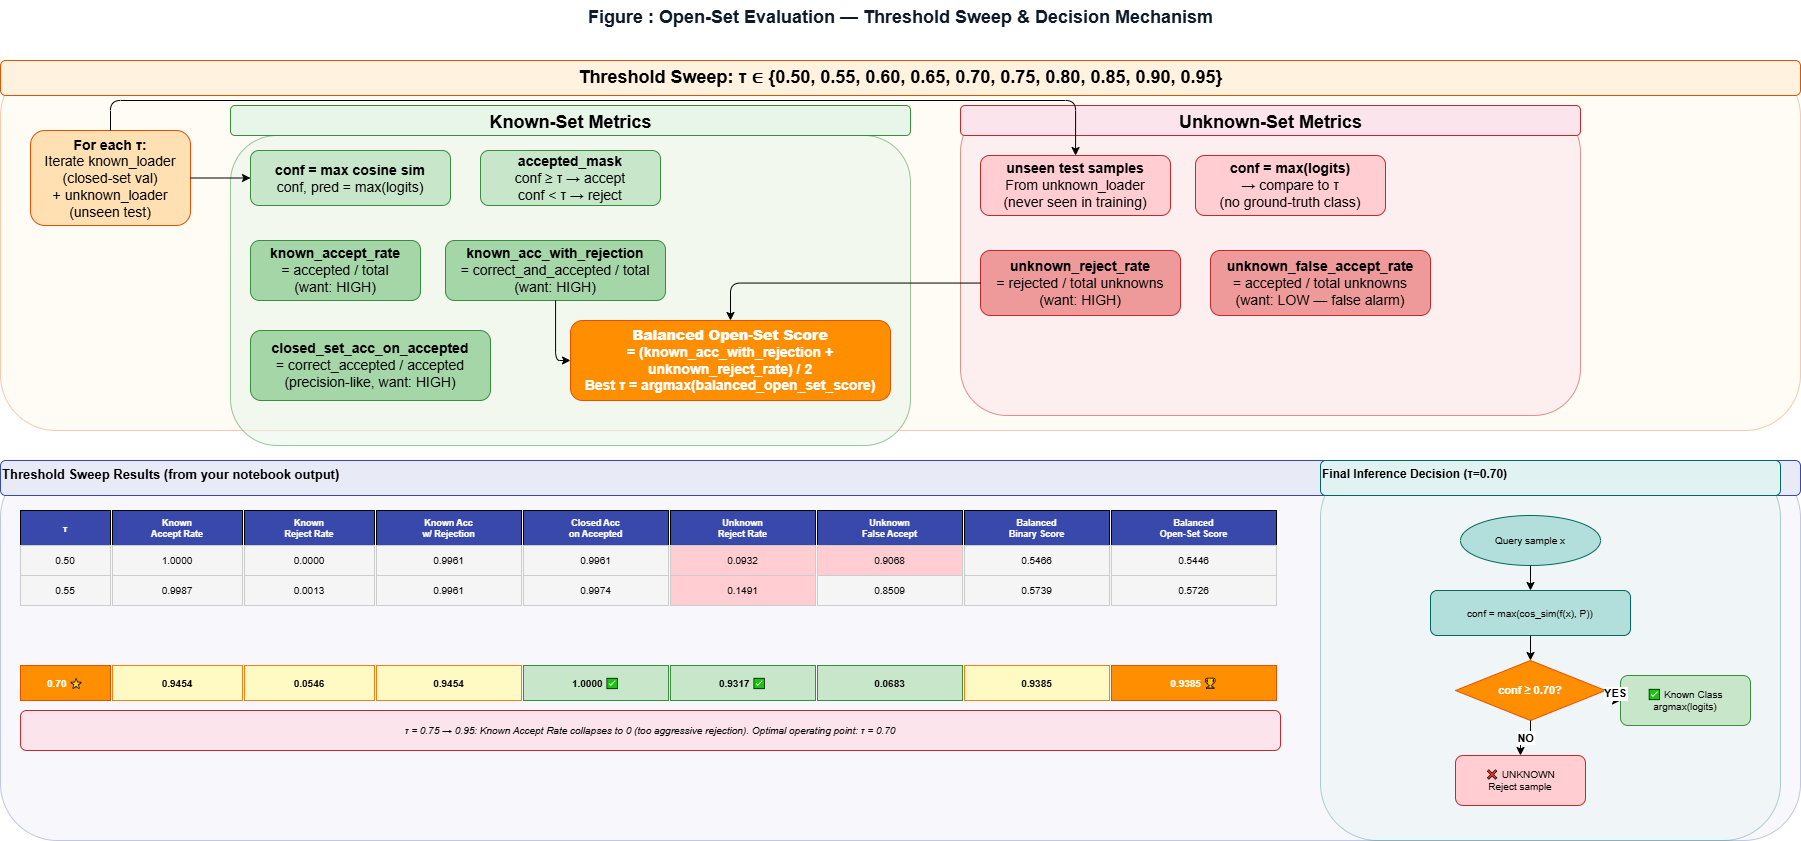

The diagram above was exported from draw.io. Its source (the exported page's mxGraphModel, read from the mxfile embedded in the PNG):
<mxGraphModel dx="1864" dy="1036" grid="1" gridSize="10" guides="1" tooltips="1" connect="1" arrows="1" fold="1" page="1" pageScale="1" pageWidth="2000" pageHeight="1500" math="0" shadow="0">
  <root>
    <mxCell id="0" />
    <mxCell id="1" parent="0" />
    <mxCell id="t" parent="1" style="text;html=1;strokeColor=none;fillColor=none;align=center;fontSize=18;fontStyle=1;fontColor=#0d1b2a;" value="Figure : Open-Set Evaluation — Threshold Sweep &amp;amp; Decision Mechanism" vertex="1">
      <mxGeometry height="45" width="1800" x="100" y="20" as="geometry" />
    </mxCell>
    <mxCell id="sweep_bg" parent="1" style="rounded=1;fillColor=#fff3e0;strokeColor=#e65100;opacity=30;" value="" vertex="1">
      <mxGeometry height="370" width="1800" x="100" y="80" as="geometry" />
    </mxCell>
    <mxCell id="sweep_title" parent="1" style="text;html=1;fontStyle=1;fontSize=13;fillColor=#fff3e0;strokeColor=#e65100;rounded=1;align=center;" value="&lt;font style=&quot;font-size: 18px;&quot;&gt;Threshold Sweep: τ ∈ {0.50, 0.55, 0.60, 0.65, 0.70, 0.75, 0.80, 0.85, 0.90, 0.95}&lt;/font&gt;" vertex="1">
      <mxGeometry height="35" width="1800" x="100" y="80" as="geometry" />
    </mxCell>
    <mxCell id="sw1" parent="1" style="rounded=1;whiteSpace=wrap;html=1;fillColor=#ffe0b2;strokeColor=#e65100;fontSize=10;" value="&lt;font style=&quot;font-size: 14px;&quot;&gt;&lt;b style=&quot;&quot;&gt;For each τ:&lt;/b&gt;&lt;br&gt;Iterate known_loader&lt;br&gt;(closed-set val)&lt;br&gt;+ unknown_loader&lt;br&gt;(unseen test)&lt;/font&gt;" vertex="1">
      <mxGeometry height="95" width="160" x="130" y="150" as="geometry" />
    </mxCell>
    <mxCell id="km_bg" parent="1" style="rounded=1;fillColor=#e8f5e9;strokeColor=#388e3c;opacity=50;" value="" vertex="1">
      <mxGeometry height="310" width="680" x="330" y="155" as="geometry" />
    </mxCell>
    <mxCell id="km_title" parent="1" style="text;html=1;fontStyle=1;fontSize=12;fillColor=#e8f5e9;strokeColor=#388e3c;rounded=1;align=center;" value="&lt;font style=&quot;font-size: 18px;&quot;&gt;Known-Set Metrics&lt;/font&gt;" vertex="1">
      <mxGeometry height="30" width="680" x="330" y="125" as="geometry" />
    </mxCell>
    <mxCell id="km1" parent="1" style="rounded=1;whiteSpace=wrap;html=1;fillColor=#c8e6c9;strokeColor=#388e3c;fontSize=10;" value="&lt;font style=&quot;font-size: 14px;&quot;&gt;&lt;b&gt;conf = max cosine sim&lt;/b&gt;&lt;br&gt;conf, pred = max(logits)&lt;/font&gt;" vertex="1">
      <mxGeometry height="55" width="200" x="350" y="170" as="geometry" />
    </mxCell>
    <mxCell id="km2" parent="1" style="rounded=1;whiteSpace=wrap;html=1;fillColor=#c8e6c9;strokeColor=#388e3c;fontSize=10;" value="&lt;font style=&quot;font-size: 14px;&quot;&gt;&lt;b&gt;accepted_mask&lt;/b&gt;&lt;br&gt;conf ≥ τ → accept&lt;br&gt;conf &amp;lt; τ → reject&lt;/font&gt;" vertex="1">
      <mxGeometry height="55" width="180" x="580" y="170" as="geometry" />
    </mxCell>
    <mxCell id="km3" parent="1" style="rounded=1;whiteSpace=wrap;html=1;fillColor=#a5d6a7;strokeColor=#388e3c;fontSize=10;" value="&lt;font style=&quot;font-size: 14px;&quot;&gt;&lt;b&gt;known_accept_rate&lt;/b&gt;&lt;br&gt;= accepted / total&lt;br&gt;(want: HIGH)&lt;/font&gt;" vertex="1">
      <mxGeometry height="60" width="170" x="350" y="260" as="geometry" />
    </mxCell>
    <mxCell id="km4" parent="1" style="rounded=1;whiteSpace=wrap;html=1;fillColor=#a5d6a7;strokeColor=#388e3c;fontSize=10;" value="&lt;font style=&quot;font-size: 14px;&quot;&gt;&lt;b&gt;known_acc_with_rejection&lt;/b&gt;&lt;br&gt;= correct_and_accepted / total&lt;br&gt;(want: HIGH)&lt;/font&gt;" vertex="1">
      <mxGeometry height="60" width="220" x="545" y="260" as="geometry" />
    </mxCell>
    <mxCell id="km5" parent="1" style="rounded=1;whiteSpace=wrap;html=1;fillColor=#a5d6a7;strokeColor=#388e3c;fontSize=10;" value="&lt;font style=&quot;font-size: 14px;&quot;&gt;&lt;b&gt;closed_set_acc_on_accepted&lt;/b&gt;&lt;br&gt;= correct_accepted / accepted&lt;br&gt;(precision-like, want: HIGH)&lt;/font&gt;" vertex="1">
      <mxGeometry height="70" width="240" x="350" y="350" as="geometry" />
    </mxCell>
    <mxCell id="um_bg" parent="1" style="rounded=1;fillColor=#fce4ec;strokeColor=#c62828;opacity=50;" value="" vertex="1">
      <mxGeometry height="310" width="620" x="1060" y="125" as="geometry" />
    </mxCell>
    <mxCell id="um_title" parent="1" style="text;html=1;fontStyle=1;fontSize=12;fillColor=#fce4ec;strokeColor=#c62828;rounded=1;align=center;" value="&lt;font style=&quot;font-size: 18px;&quot;&gt;Unknown-Set Metrics&lt;/font&gt;" vertex="1">
      <mxGeometry height="30" width="620" x="1060" y="125" as="geometry" />
    </mxCell>
    <mxCell id="um1" parent="1" style="rounded=1;whiteSpace=wrap;html=1;fillColor=#ffcdd2;strokeColor=#c62828;fontSize=10;" value="&lt;font style=&quot;font-size: 14px;&quot;&gt;&lt;b&gt;unseen test samples&lt;/b&gt;&lt;br&gt;From unknown_loader&lt;br&gt;(never seen in training)&lt;/font&gt;" vertex="1">
      <mxGeometry height="60" width="190" x="1080" y="175" as="geometry" />
    </mxCell>
    <mxCell id="um2" parent="1" style="rounded=1;whiteSpace=wrap;html=1;fillColor=#ffcdd2;strokeColor=#c62828;fontSize=10;" value="&lt;font style=&quot;font-size: 14px;&quot;&gt;&lt;b&gt;conf = max(logits)&lt;/b&gt;&lt;br&gt;→ compare to τ&lt;br&gt;(no ground-truth class)&lt;/font&gt;" vertex="1">
      <mxGeometry height="60" width="190" x="1295" y="175" as="geometry" />
    </mxCell>
    <mxCell id="um3" parent="1" style="rounded=1;whiteSpace=wrap;html=1;fillColor=#ef9a9a;strokeColor=#c62828;fontSize=10;" value="&lt;font style=&quot;font-size: 14px;&quot;&gt;&lt;b&gt;unknown_reject_rate&lt;/b&gt;&lt;br&gt;= rejected / total unknowns&lt;br&gt;(want: HIGH)&lt;/font&gt;" vertex="1">
      <mxGeometry height="65" width="200" x="1080" y="270" as="geometry" />
    </mxCell>
    <mxCell id="um4" parent="1" style="rounded=1;whiteSpace=wrap;html=1;fillColor=#ef9a9a;strokeColor=#c62828;fontSize=10;" value="&lt;font style=&quot;font-size: 14px;&quot;&gt;&lt;b&gt;unknown_false_accept_rate&lt;/b&gt;&lt;br&gt;= accepted / total unknowns&lt;br&gt;(want: LOW — false alarm)&lt;/font&gt;" vertex="1">
      <mxGeometry height="65" width="220" x="1310" y="270" as="geometry" />
    </mxCell>
    <mxCell id="combined" parent="1" style="rounded=1;whiteSpace=wrap;html=1;fillColor=#ff8f00;strokeColor=#e65100;fontSize=11;fontStyle=1;fontColor=#ffffff;" value="&lt;font style=&quot;font-size: 14px;&quot;&gt;&lt;b&gt;Balanced Open-Set Score&lt;/b&gt;&lt;br&gt;= (known_acc_with_rejection + unknown_reject_rate) / 2&lt;br&gt;Best τ = argmax(balanced_open_set_score)&lt;/font&gt;" vertex="1">
      <mxGeometry height="80" width="320" x="670" y="340" as="geometry" />
    </mxCell>
    <mxCell id="sa1" edge="1" parent="1" source="sw1" style="edgeStyle=orthogonalEdgeStyle;" target="km1">
      <mxGeometry relative="1" as="geometry" />
    </mxCell>
    <mxCell id="sa2" edge="1" parent="1" source="sw1" style="edgeStyle=orthogonalEdgeStyle;" target="um1">
      <mxGeometry relative="1" as="geometry">
        <Array as="points">
          <mxPoint x="210" y="120" />
          <mxPoint x="1175" y="120" />
        </Array>
      </mxGeometry>
    </mxCell>
    <mxCell id="sa3" edge="1" parent="1" source="km4" style="edgeStyle=orthogonalEdgeStyle;" target="combined">
      <mxGeometry relative="1" as="geometry">
        <Array as="points">
          <mxPoint x="655" y="380" />
        </Array>
      </mxGeometry>
    </mxCell>
    <mxCell id="sa4" edge="1" parent="1" source="um3" style="edgeStyle=orthogonalEdgeStyle;" target="combined">
      <mxGeometry relative="1" as="geometry" />
    </mxCell>
    <mxCell id="table_bg" parent="1" style="rounded=1;fillColor=#e8eaf6;strokeColor=#3949ab;opacity=30;" value="" vertex="1">
      <mxGeometry height="380" width="1800" x="100" y="480" as="geometry" />
    </mxCell>
    <mxCell id="table_title" parent="1" style="text;html=1;fontStyle=1;fontSize=13;fillColor=#e8eaf6;strokeColor=#3949ab;rounded=1;" value="Threshold Sweep Results (from your notebook output)" vertex="1">
      <mxGeometry height="35" width="1800" x="100" y="480" as="geometry" />
    </mxCell>
    <mxCell id="th_tau" parent="1" style="rounded=0;whiteSpace=wrap;html=1;fillColor=#3949ab;fontColor=#fff;fontStyle=1;fontSize=10;" value="τ" vertex="1">
      <mxGeometry height="35" width="90" x="120" y="530" as="geometry" />
    </mxCell>
    <mxCell id="th_kar" parent="1" style="rounded=0;whiteSpace=wrap;html=1;fillColor=#3949ab;fontColor=#fff;fontStyle=1;fontSize=9;" value="Known&#10;Accept Rate" vertex="1">
      <mxGeometry height="35" width="130" x="212" y="530" as="geometry" />
    </mxCell>
    <mxCell id="th_krr" parent="1" style="rounded=0;whiteSpace=wrap;html=1;fillColor=#3949ab;fontColor=#fff;fontStyle=1;fontSize=9;" value="Known&#10;Reject Rate" vertex="1">
      <mxGeometry height="35" width="130" x="344" y="530" as="geometry" />
    </mxCell>
    <mxCell id="th_kawr" parent="1" style="rounded=0;whiteSpace=wrap;html=1;fillColor=#3949ab;fontColor=#fff;fontStyle=1;fontSize=9;" value="Known Acc&#10;w/ Rejection" vertex="1">
      <mxGeometry height="35" width="145" x="476" y="530" as="geometry" />
    </mxCell>
    <mxCell id="th_csaa" parent="1" style="rounded=0;whiteSpace=wrap;html=1;fillColor=#3949ab;fontColor=#fff;fontStyle=1;fontSize=9;" value="Closed Acc&#10;on Accepted" vertex="1">
      <mxGeometry height="35" width="145" x="623" y="530" as="geometry" />
    </mxCell>
    <mxCell id="th_urr" parent="1" style="rounded=0;whiteSpace=wrap;html=1;fillColor=#3949ab;fontColor=#fff;fontStyle=1;fontSize=9;" value="Unknown&#10;Reject Rate" vertex="1">
      <mxGeometry height="35" width="145" x="770" y="530" as="geometry" />
    </mxCell>
    <mxCell id="th_ufar" parent="1" style="rounded=0;whiteSpace=wrap;html=1;fillColor=#3949ab;fontColor=#fff;fontStyle=1;fontSize=9;" value="Unknown&#10;False Accept" vertex="1">
      <mxGeometry height="35" width="145" x="917" y="530" as="geometry" />
    </mxCell>
    <mxCell id="th_bbs" parent="1" style="rounded=0;whiteSpace=wrap;html=1;fillColor=#3949ab;fontColor=#fff;fontStyle=1;fontSize=9;" value="Balanced&#10;Binary Score" vertex="1">
      <mxGeometry height="35" width="145" x="1064" y="530" as="geometry" />
    </mxCell>
    <mxCell id="th_bos" parent="1" style="rounded=0;whiteSpace=wrap;html=1;fillColor=#3949ab;fontColor=#fff;fontStyle=1;fontSize=9;" value="Balanced&#10;Open-Set Score" vertex="1">
      <mxGeometry height="35" width="165" x="1211" y="530" as="geometry" />
    </mxCell>
    <mxCell id="r1c1" parent="1" style="rounded=0;fontSize=10;fillColor=#f5f5f5;strokeColor=#cccccc;" value="0.50" vertex="1">
      <mxGeometry height="30" width="90" x="120" y="565" as="geometry" />
    </mxCell>
    <mxCell id="r1c2" parent="1" style="rounded=0;fontSize=10;fillColor=#f5f5f5;strokeColor=#cccccc;" value="1.0000" vertex="1">
      <mxGeometry height="30" width="130" x="212" y="565" as="geometry" />
    </mxCell>
    <mxCell id="r1c3" parent="1" style="rounded=0;fontSize=10;fillColor=#f5f5f5;strokeColor=#cccccc;" value="0.0000" vertex="1">
      <mxGeometry height="30" width="130" x="344" y="565" as="geometry" />
    </mxCell>
    <mxCell id="r1c4" parent="1" style="rounded=0;fontSize=10;fillColor=#f5f5f5;strokeColor=#cccccc;" value="0.9961" vertex="1">
      <mxGeometry height="30" width="145" x="476" y="565" as="geometry" />
    </mxCell>
    <mxCell id="r1c5" parent="1" style="rounded=0;fontSize=10;fillColor=#f5f5f5;strokeColor=#cccccc;" value="0.9961" vertex="1">
      <mxGeometry height="30" width="145" x="623" y="565" as="geometry" />
    </mxCell>
    <mxCell id="r1c6" parent="1" style="rounded=0;fontSize=10;fillColor=#ffcdd2;strokeColor=#cccccc;" value="0.0932" vertex="1">
      <mxGeometry height="30" width="145" x="770" y="565" as="geometry" />
    </mxCell>
    <mxCell id="r1c7" parent="1" style="rounded=0;fontSize=10;fillColor=#ffcdd2;strokeColor=#cccccc;" value="0.9068" vertex="1">
      <mxGeometry height="30" width="145" x="917" y="565" as="geometry" />
    </mxCell>
    <mxCell id="r1c8" parent="1" style="rounded=0;fontSize=10;fillColor=#f5f5f5;strokeColor=#cccccc;" value="0.5466" vertex="1">
      <mxGeometry height="30" width="145" x="1064" y="565" as="geometry" />
    </mxCell>
    <mxCell id="r1c9" parent="1" style="rounded=0;fontSize=10;fillColor=#f5f5f5;strokeColor=#cccccc;" value="0.5446" vertex="1">
      <mxGeometry height="30" width="165" x="1211" y="565" as="geometry" />
    </mxCell>
    <mxCell id="r2c1" parent="1" style="rounded=0;fontSize=10;fillColor=#f5f5f5;strokeColor=#cccccc;" value="0.55" vertex="1">
      <mxGeometry height="30" width="90" x="120" y="595" as="geometry" />
    </mxCell>
    <mxCell id="r2c2" parent="1" style="rounded=0;fontSize=10;fillColor=#f5f5f5;strokeColor=#cccccc;" value="0.9987" vertex="1">
      <mxGeometry height="30" width="130" x="212" y="595" as="geometry" />
    </mxCell>
    <mxCell id="r2c3" parent="1" style="rounded=0;fontSize=10;fillColor=#f5f5f5;strokeColor=#cccccc;" value="0.0013" vertex="1">
      <mxGeometry height="30" width="130" x="344" y="595" as="geometry" />
    </mxCell>
    <mxCell id="r2c4" parent="1" style="rounded=0;fontSize=10;fillColor=#f5f5f5;strokeColor=#cccccc;" value="0.9961" vertex="1">
      <mxGeometry height="30" width="145" x="476" y="595" as="geometry" />
    </mxCell>
    <mxCell id="r2c5" parent="1" style="rounded=0;fontSize=10;fillColor=#f5f5f5;strokeColor=#cccccc;" value="0.9974" vertex="1">
      <mxGeometry height="30" width="145" x="623" y="595" as="geometry" />
    </mxCell>
    <mxCell id="r2c6" parent="1" style="rounded=0;fontSize=10;fillColor=#ffcdd2;strokeColor=#cccccc;" value="0.1491" vertex="1">
      <mxGeometry height="30" width="145" x="770" y="595" as="geometry" />
    </mxCell>
    <mxCell id="r2c7" parent="1" style="rounded=0;fontSize=10;fillColor=#f5f5f5;strokeColor=#cccccc;" value="0.8509" vertex="1">
      <mxGeometry height="30" width="145" x="917" y="595" as="geometry" />
    </mxCell>
    <mxCell id="r2c8" parent="1" style="rounded=0;fontSize=10;fillColor=#f5f5f5;strokeColor=#cccccc;" value="0.5739" vertex="1">
      <mxGeometry height="30" width="145" x="1064" y="595" as="geometry" />
    </mxCell>
    <mxCell id="r2c9" parent="1" style="rounded=0;fontSize=10;fillColor=#f5f5f5;strokeColor=#cccccc;" value="0.5726" vertex="1">
      <mxGeometry height="30" width="165" x="1211" y="595" as="geometry" />
    </mxCell>
    <mxCell id="r5c1" parent="1" style="rounded=0;fontSize=10;fillColor=#ff8f00;fontColor=#fff;fontStyle=1;strokeColor=#e65100;" value="0.70 ⭐" vertex="1">
      <mxGeometry height="35" width="90" x="120" y="685" as="geometry" />
    </mxCell>
    <mxCell id="r5c2" parent="1" style="rounded=0;fontSize=10;fillColor=#fff9c4;strokeColor=#f57f17;fontStyle=1;" value="0.9454" vertex="1">
      <mxGeometry height="35" width="130" x="212" y="685" as="geometry" />
    </mxCell>
    <mxCell id="r5c3" parent="1" style="rounded=0;fontSize=10;fillColor=#fff9c4;strokeColor=#f57f17;fontStyle=1;" value="0.0546" vertex="1">
      <mxGeometry height="35" width="130" x="344" y="685" as="geometry" />
    </mxCell>
    <mxCell id="r5c4" parent="1" style="rounded=0;fontSize=10;fillColor=#fff9c4;strokeColor=#f57f17;fontStyle=1;" value="0.9454" vertex="1">
      <mxGeometry height="35" width="145" x="476" y="685" as="geometry" />
    </mxCell>
    <mxCell id="r5c5" parent="1" style="rounded=0;fontSize=10;fillColor=#c8e6c9;strokeColor=#388e3c;fontStyle=1;" value="1.0000 ✅" vertex="1">
      <mxGeometry height="35" width="145" x="623" y="685" as="geometry" />
    </mxCell>
    <mxCell id="r5c6" parent="1" style="rounded=0;fontSize=10;fillColor=#c8e6c9;strokeColor=#388e3c;fontStyle=1;" value="0.9317 ✅" vertex="1">
      <mxGeometry height="35" width="145" x="770" y="685" as="geometry" />
    </mxCell>
    <mxCell id="r5c7" parent="1" style="rounded=0;fontSize=10;fillColor=#c8e6c9;strokeColor=#388e3c;fontStyle=1;" value="0.0683" vertex="1">
      <mxGeometry height="35" width="145" x="917" y="685" as="geometry" />
    </mxCell>
    <mxCell id="r5c8" parent="1" style="rounded=0;fontSize=10;fillColor=#fff9c4;strokeColor=#f57f17;fontStyle=1;" value="0.9385" vertex="1">
      <mxGeometry height="35" width="145" x="1064" y="685" as="geometry" />
    </mxCell>
    <mxCell id="r5c9" parent="1" style="rounded=0;fontSize=10;fillColor=#ff8f00;fontColor=#fff;fontStyle=1;strokeColor=#e65100;" value="0.9385 🏆" vertex="1">
      <mxGeometry height="35" width="165" x="1211" y="685" as="geometry" />
    </mxCell>
    <mxCell id="r6note" parent="1" style="rounded=1;whiteSpace=wrap;html=1;fillColor=#fce4ec;strokeColor=#c62828;fontSize=10;fontStyle=2;" value="τ = 0.75 → 0.95: Known Accept Rate collapses to 0 (too aggressive rejection). Optimal operating point: τ = 0.70" vertex="1">
      <mxGeometry height="40" width="1260" x="120" y="730" as="geometry" />
    </mxCell>
    <mxCell id="dec_bg" parent="1" style="rounded=1;fillColor=#e0f2f1;strokeColor=#00695c;opacity=30;" value="" vertex="1">
      <mxGeometry height="380" width="460" x="1420" y="480" as="geometry" />
    </mxCell>
    <mxCell id="dec_title" parent="1" style="text;html=1;fontStyle=1;fontSize=12;fillColor=#e0f2f1;strokeColor=#00695c;rounded=1;" value="Final Inference Decision (τ=0.70)" vertex="1">
      <mxGeometry height="35" width="460" x="1420" y="480" as="geometry" />
    </mxCell>
    <mxCell id="dec1" parent="1" style="ellipse;whiteSpace=wrap;html=1;fillColor=#b2dfdb;strokeColor=#00695c;fontSize=10;" value="Query sample x" vertex="1">
      <mxGeometry height="50" width="140" x="1560" y="535" as="geometry" />
    </mxCell>
    <mxCell id="dec2" parent="1" style="rounded=1;whiteSpace=wrap;html=1;fillColor=#b2dfdb;strokeColor=#00695c;fontSize=10;" value="conf = max(cos_sim(f(x), P))" vertex="1">
      <mxGeometry height="45" width="200" x="1530" y="610" as="geometry" />
    </mxCell>
    <mxCell id="dec3" parent="1" style="rhombus;whiteSpace=wrap;html=1;fillColor=#ff8f00;fontColor=#fff;fontStyle=1;strokeColor=#e65100;fontSize=11;" value="conf ≥ 0.70?" vertex="1">
      <mxGeometry height="60" width="150" x="1555" y="680" as="geometry" />
    </mxCell>
    <mxCell id="dec4" parent="1" style="rounded=1;whiteSpace=wrap;html=1;fillColor=#c8e6c9;strokeColor=#388e3c;fontSize=10;" value="✅ Known Class&#10;argmax(logits)" vertex="1">
      <mxGeometry height="50" width="130" x="1720" y="695" as="geometry" />
    </mxCell>
    <mxCell id="dec5" parent="1" style="rounded=1;whiteSpace=wrap;html=1;fillColor=#ffcdd2;strokeColor=#c62828;fontSize=10;" value="❌ UNKNOWN&#10;Reject sample" vertex="1">
      <mxGeometry height="50" width="130" x="1555" y="775" as="geometry" />
    </mxCell>
    <mxCell id="dea1" edge="1" parent="1" source="dec1" style="edgeStyle=orthogonalEdgeStyle;" target="dec2">
      <mxGeometry relative="1" as="geometry" />
    </mxCell>
    <mxCell id="dea2" edge="1" parent="1" source="dec2" style="edgeStyle=orthogonalEdgeStyle;" target="dec3">
      <mxGeometry relative="1" as="geometry" />
    </mxCell>
    <mxCell id="dea3" edge="1" parent="1" source="dec3" style="edgeStyle=orthogonalEdgeStyle;fontStyle=1;" target="dec4" value="YES">
      <mxGeometry relative="1" as="geometry" />
    </mxCell>
    <mxCell id="dea4" edge="1" parent="1" source="dec3" style="edgeStyle=orthogonalEdgeStyle;fontStyle=1;" target="dec5" value="NO">
      <mxGeometry relative="1" as="geometry" />
    </mxCell>
  </root>
</mxGraphModel>